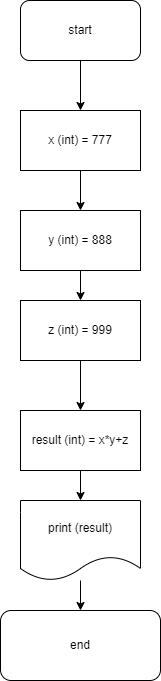

The diagram above was exported from draw.io. Its source (the exported page's mxGraphModel, read from the mxfile embedded in the PNG):
<mxGraphModel dx="1434" dy="738" grid="1" gridSize="10" guides="1" tooltips="1" connect="1" arrows="1" fold="1" page="1" pageScale="1" pageWidth="827" pageHeight="1169" math="0" shadow="0">
  <root>
    <mxCell id="0" />
    <mxCell id="1" parent="0" />
    <mxCell id="VQU2H2Z7OmU8NuNt9uyH-17" value="" style="edgeStyle=orthogonalEdgeStyle;rounded=0;orthogonalLoop=1;jettySize=auto;html=1;" edge="1" parent="1" source="VQU2H2Z7OmU8NuNt9uyH-10" target="VQU2H2Z7OmU8NuNt9uyH-11">
      <mxGeometry relative="1" as="geometry" />
    </mxCell>
    <mxCell id="VQU2H2Z7OmU8NuNt9uyH-10" value="start" style="rounded=1;whiteSpace=wrap;html=1;" vertex="1" parent="1">
      <mxGeometry x="294" y="60" width="120" height="60" as="geometry" />
    </mxCell>
    <mxCell id="VQU2H2Z7OmU8NuNt9uyH-18" value="" style="edgeStyle=orthogonalEdgeStyle;rounded=0;orthogonalLoop=1;jettySize=auto;html=1;" edge="1" parent="1" source="VQU2H2Z7OmU8NuNt9uyH-11" target="VQU2H2Z7OmU8NuNt9uyH-12">
      <mxGeometry relative="1" as="geometry" />
    </mxCell>
    <mxCell id="VQU2H2Z7OmU8NuNt9uyH-11" value="x (int) = 777" style="rounded=0;whiteSpace=wrap;html=1;" vertex="1" parent="1">
      <mxGeometry x="294" y="170" width="120" height="60" as="geometry" />
    </mxCell>
    <mxCell id="VQU2H2Z7OmU8NuNt9uyH-19" value="" style="edgeStyle=orthogonalEdgeStyle;rounded=0;orthogonalLoop=1;jettySize=auto;html=1;" edge="1" parent="1" source="VQU2H2Z7OmU8NuNt9uyH-12" target="VQU2H2Z7OmU8NuNt9uyH-13">
      <mxGeometry relative="1" as="geometry" />
    </mxCell>
    <mxCell id="VQU2H2Z7OmU8NuNt9uyH-12" value="y (int) = 888" style="rounded=0;whiteSpace=wrap;html=1;" vertex="1" parent="1">
      <mxGeometry x="294" y="270" width="120" height="60" as="geometry" />
    </mxCell>
    <mxCell id="VQU2H2Z7OmU8NuNt9uyH-20" value="" style="edgeStyle=orthogonalEdgeStyle;rounded=0;orthogonalLoop=1;jettySize=auto;html=1;" edge="1" parent="1" source="VQU2H2Z7OmU8NuNt9uyH-13" target="VQU2H2Z7OmU8NuNt9uyH-14">
      <mxGeometry relative="1" as="geometry" />
    </mxCell>
    <mxCell id="VQU2H2Z7OmU8NuNt9uyH-13" value="z (int) = 999" style="rounded=0;whiteSpace=wrap;html=1;" vertex="1" parent="1">
      <mxGeometry x="294" y="360" width="120" height="60" as="geometry" />
    </mxCell>
    <mxCell id="VQU2H2Z7OmU8NuNt9uyH-21" value="" style="edgeStyle=orthogonalEdgeStyle;rounded=0;orthogonalLoop=1;jettySize=auto;html=1;" edge="1" parent="1" source="VQU2H2Z7OmU8NuNt9uyH-14" target="VQU2H2Z7OmU8NuNt9uyH-15">
      <mxGeometry relative="1" as="geometry" />
    </mxCell>
    <mxCell id="VQU2H2Z7OmU8NuNt9uyH-14" value="result (int) = x*y+z" style="rounded=0;whiteSpace=wrap;html=1;" vertex="1" parent="1">
      <mxGeometry x="294" y="470" width="120" height="60" as="geometry" />
    </mxCell>
    <mxCell id="VQU2H2Z7OmU8NuNt9uyH-22" value="" style="edgeStyle=orthogonalEdgeStyle;rounded=0;orthogonalLoop=1;jettySize=auto;html=1;" edge="1" parent="1" source="VQU2H2Z7OmU8NuNt9uyH-15" target="VQU2H2Z7OmU8NuNt9uyH-16">
      <mxGeometry relative="1" as="geometry" />
    </mxCell>
    <mxCell id="VQU2H2Z7OmU8NuNt9uyH-15" value="&lt;br&gt;&lt;span style=&quot;color: rgb(0, 0, 0); font-family: Helvetica; font-size: 12px; font-style: normal; font-variant-ligatures: normal; font-variant-caps: normal; font-weight: 400; letter-spacing: normal; orphans: 2; text-align: center; text-indent: 0px; text-transform: none; widows: 2; word-spacing: 0px; -webkit-text-stroke-width: 0px; white-space: normal; background-color: rgb(251, 251, 251); text-decoration-thickness: initial; text-decoration-style: initial; text-decoration-color: initial; display: inline !important; float: none;&quot;&gt;print (result)&lt;/span&gt;&lt;div&gt;&lt;br/&gt;&lt;/div&gt;" style="shape=document;whiteSpace=wrap;html=1;boundedLbl=1;" vertex="1" parent="1">
      <mxGeometry x="294" y="560" width="120" height="80" as="geometry" />
    </mxCell>
    <mxCell id="VQU2H2Z7OmU8NuNt9uyH-16" value="end" style="rounded=1;whiteSpace=wrap;html=1;direction=south;" vertex="1" parent="1">
      <mxGeometry x="274" y="670" width="160" height="70" as="geometry" />
    </mxCell>
  </root>
</mxGraphModel>